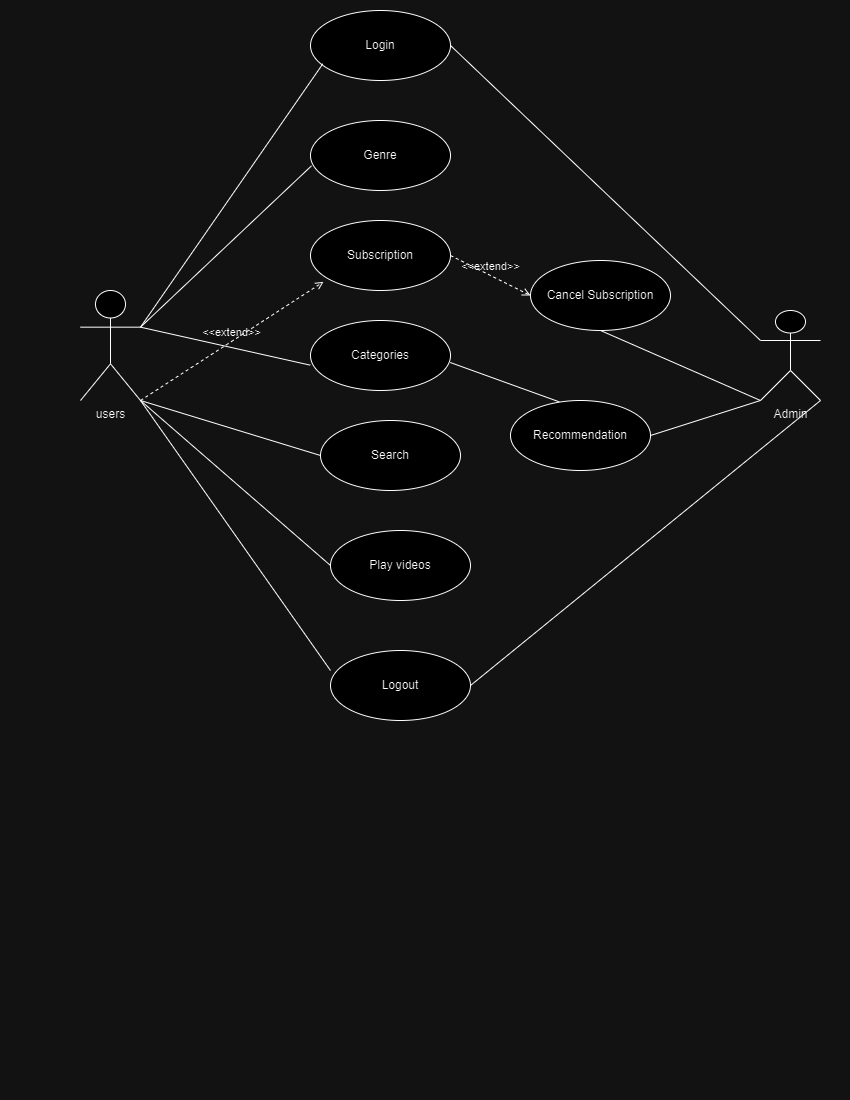

The diagram above was exported from draw.io. Its source (the exported page's mxGraphModel, read from the mxfile embedded in the PNG):
<mxGraphModel dx="794" dy="446" grid="1" gridSize="10" guides="1" tooltips="1" connect="1" arrows="1" fold="1" page="1" pageScale="1" pageWidth="850" pageHeight="1100" math="0" shadow="0">
  <root>
    <mxCell id="0" />
    <mxCell id="1" parent="0" />
    <mxCell id="jAgY9UcuixbAj_BquOgz-1" value="users" style="shape=umlActor;verticalLabelPosition=bottom;verticalAlign=top;html=1;outlineConnect=0;" parent="1" vertex="1">
      <mxGeometry x="80" y="290" width="60" height="110" as="geometry" />
    </mxCell>
    <mxCell id="jAgY9UcuixbAj_BquOgz-2" value="Login" style="ellipse;whiteSpace=wrap;html=1;" parent="1" vertex="1">
      <mxGeometry x="310" y="10" width="140" height="70" as="geometry" />
    </mxCell>
    <mxCell id="jAgY9UcuixbAj_BquOgz-3" value="Categories" style="ellipse;whiteSpace=wrap;html=1;" parent="1" vertex="1">
      <mxGeometry x="310" y="320" width="140" height="70" as="geometry" />
    </mxCell>
    <mxCell id="jAgY9UcuixbAj_BquOgz-4" value="Genre" style="ellipse;whiteSpace=wrap;html=1;" parent="1" vertex="1">
      <mxGeometry x="310" y="120" width="140" height="70" as="geometry" />
    </mxCell>
    <mxCell id="jAgY9UcuixbAj_BquOgz-5" value="Subscription" style="ellipse;whiteSpace=wrap;html=1;" parent="1" vertex="1">
      <mxGeometry x="310" y="220" width="140" height="70" as="geometry" />
    </mxCell>
    <mxCell id="jAgY9UcuixbAj_BquOgz-6" value="Search" style="ellipse;whiteSpace=wrap;html=1;" parent="1" vertex="1">
      <mxGeometry x="320" y="420" width="140" height="70" as="geometry" />
    </mxCell>
    <mxCell id="jAgY9UcuixbAj_BquOgz-7" value="Play videos" style="ellipse;whiteSpace=wrap;html=1;" parent="1" vertex="1">
      <mxGeometry x="330" y="530" width="140" height="70" as="geometry" />
    </mxCell>
    <mxCell id="jAgY9UcuixbAj_BquOgz-8" value="Admin" style="shape=umlActor;verticalLabelPosition=bottom;verticalAlign=top;html=1;" parent="1" vertex="1">
      <mxGeometry x="760" y="310" width="60" height="90" as="geometry" />
    </mxCell>
    <mxCell id="nJuYKrKEa7d8hDbEhW9D-1" value="Logout" style="ellipse;whiteSpace=wrap;html=1;" vertex="1" parent="1">
      <mxGeometry x="330" y="650" width="140" height="70" as="geometry" />
    </mxCell>
    <mxCell id="nJuYKrKEa7d8hDbEhW9D-2" value="Cancel Subscription" style="ellipse;whiteSpace=wrap;html=1;" vertex="1" parent="1">
      <mxGeometry x="530" y="260" width="140" height="70" as="geometry" />
    </mxCell>
    <mxCell id="nJuYKrKEa7d8hDbEhW9D-3" value="Recommendation" style="ellipse;whiteSpace=wrap;html=1;" vertex="1" parent="1">
      <mxGeometry x="510" y="400" width="140" height="70" as="geometry" />
    </mxCell>
    <mxCell id="nJuYKrKEa7d8hDbEhW9D-5" value="" style="endArrow=none;html=1;rounded=0;exitX=1;exitY=0.3333333333333333;exitDx=0;exitDy=0;exitPerimeter=0;entryX=0.088;entryY=0.762;entryDx=0;entryDy=0;entryPerimeter=0;" edge="1" parent="1" source="jAgY9UcuixbAj_BquOgz-1" target="jAgY9UcuixbAj_BquOgz-2">
      <mxGeometry width="50" height="50" relative="1" as="geometry">
        <mxPoint x="340" y="400" as="sourcePoint" />
        <mxPoint x="390" y="350" as="targetPoint" />
      </mxGeometry>
    </mxCell>
    <mxCell id="nJuYKrKEa7d8hDbEhW9D-7" value="" style="endArrow=none;html=1;rounded=0;entryX=-0.002;entryY=0.638;entryDx=0;entryDy=0;entryPerimeter=0;exitX=1;exitY=0.3333333333333333;exitDx=0;exitDy=0;exitPerimeter=0;" edge="1" parent="1" source="jAgY9UcuixbAj_BquOgz-1" target="jAgY9UcuixbAj_BquOgz-3">
      <mxGeometry width="50" height="50" relative="1" as="geometry">
        <mxPoint x="140" y="330" as="sourcePoint" />
        <mxPoint x="390" y="230" as="targetPoint" />
      </mxGeometry>
    </mxCell>
    <mxCell id="nJuYKrKEa7d8hDbEhW9D-11" value="" style="endArrow=none;html=1;rounded=0;exitX=1;exitY=1;exitDx=0;exitDy=0;exitPerimeter=0;entryX=0;entryY=0.5;entryDx=0;entryDy=0;" edge="1" parent="1" source="jAgY9UcuixbAj_BquOgz-1" target="jAgY9UcuixbAj_BquOgz-6">
      <mxGeometry width="50" height="50" relative="1" as="geometry">
        <mxPoint x="340" y="290" as="sourcePoint" />
        <mxPoint x="390" y="240" as="targetPoint" />
      </mxGeometry>
    </mxCell>
    <mxCell id="nJuYKrKEa7d8hDbEhW9D-12" value="" style="endArrow=none;html=1;rounded=0;exitX=1;exitY=0.3333333333333333;exitDx=0;exitDy=0;exitPerimeter=0;entryX=0.007;entryY=0.648;entryDx=0;entryDy=0;entryPerimeter=0;" edge="1" parent="1" source="jAgY9UcuixbAj_BquOgz-1" target="jAgY9UcuixbAj_BquOgz-4">
      <mxGeometry width="50" height="50" relative="1" as="geometry">
        <mxPoint x="310" y="350" as="sourcePoint" />
        <mxPoint x="360" y="300" as="targetPoint" />
      </mxGeometry>
    </mxCell>
    <mxCell id="nJuYKrKEa7d8hDbEhW9D-13" value="" style="endArrow=none;html=1;rounded=0;exitX=1;exitY=1;exitDx=0;exitDy=0;exitPerimeter=0;entryX=0;entryY=0.5;entryDx=0;entryDy=0;" edge="1" parent="1" source="jAgY9UcuixbAj_BquOgz-1" target="jAgY9UcuixbAj_BquOgz-7">
      <mxGeometry width="50" height="50" relative="1" as="geometry">
        <mxPoint x="310" y="520" as="sourcePoint" />
        <mxPoint x="360" y="470" as="targetPoint" />
      </mxGeometry>
    </mxCell>
    <mxCell id="nJuYKrKEa7d8hDbEhW9D-14" value="" style="endArrow=none;html=1;rounded=0;exitX=1;exitY=1;exitDx=0;exitDy=0;exitPerimeter=0;entryX=0;entryY=0.286;entryDx=0;entryDy=0;entryPerimeter=0;" edge="1" parent="1" source="jAgY9UcuixbAj_BquOgz-1" target="nJuYKrKEa7d8hDbEhW9D-1">
      <mxGeometry width="50" height="50" relative="1" as="geometry">
        <mxPoint x="310" y="540" as="sourcePoint" />
        <mxPoint x="360" y="490" as="targetPoint" />
      </mxGeometry>
    </mxCell>
    <mxCell id="nJuYKrKEa7d8hDbEhW9D-15" value="&amp;lt;&amp;lt;extend&amp;gt;&amp;gt;" style="html=1;verticalAlign=bottom;labelBackgroundColor=none;endArrow=open;endFill=0;dashed=1;rounded=0;exitX=1;exitY=1;exitDx=0;exitDy=0;exitPerimeter=0;entryX=0.093;entryY=0.876;entryDx=0;entryDy=0;entryPerimeter=0;" edge="1" parent="1" source="jAgY9UcuixbAj_BquOgz-1" target="jAgY9UcuixbAj_BquOgz-5">
      <mxGeometry width="160" relative="1" as="geometry">
        <mxPoint x="260" y="360" as="sourcePoint" />
        <mxPoint x="420" y="360" as="targetPoint" />
      </mxGeometry>
    </mxCell>
    <mxCell id="nJuYKrKEa7d8hDbEhW9D-16" value="&amp;lt;&amp;lt;extend&amp;gt;&amp;gt;" style="html=1;verticalAlign=bottom;labelBackgroundColor=none;endArrow=open;endFill=0;dashed=1;rounded=0;exitX=1;exitY=0.5;exitDx=0;exitDy=0;entryX=0;entryY=0.5;entryDx=0;entryDy=0;" edge="1" parent="1" source="jAgY9UcuixbAj_BquOgz-5" target="nJuYKrKEa7d8hDbEhW9D-2">
      <mxGeometry width="160" relative="1" as="geometry">
        <mxPoint x="260" y="330" as="sourcePoint" />
        <mxPoint x="420" y="330" as="targetPoint" />
      </mxGeometry>
    </mxCell>
    <mxCell id="nJuYKrKEa7d8hDbEhW9D-17" value="" style="endArrow=none;html=1;rounded=0;entryX=0;entryY=1;entryDx=0;entryDy=0;entryPerimeter=0;exitX=1;exitY=0.5;exitDx=0;exitDy=0;" edge="1" parent="1" source="nJuYKrKEa7d8hDbEhW9D-3" target="jAgY9UcuixbAj_BquOgz-8">
      <mxGeometry width="50" height="50" relative="1" as="geometry">
        <mxPoint x="310" y="360" as="sourcePoint" />
        <mxPoint x="360" y="310" as="targetPoint" />
      </mxGeometry>
    </mxCell>
    <mxCell id="nJuYKrKEa7d8hDbEhW9D-18" value="" style="endArrow=none;html=1;rounded=0;entryX=0;entryY=0.3333333333333333;entryDx=0;entryDy=0;entryPerimeter=0;exitX=1;exitY=0.5;exitDx=0;exitDy=0;" edge="1" parent="1" source="jAgY9UcuixbAj_BquOgz-2" target="jAgY9UcuixbAj_BquOgz-8">
      <mxGeometry width="50" height="50" relative="1" as="geometry">
        <mxPoint x="310" y="410" as="sourcePoint" />
        <mxPoint x="360" y="360" as="targetPoint" />
      </mxGeometry>
    </mxCell>
    <mxCell id="nJuYKrKEa7d8hDbEhW9D-19" value="" style="endArrow=none;html=1;rounded=0;exitX=1;exitY=0.5;exitDx=0;exitDy=0;entryX=1;entryY=1;entryDx=0;entryDy=0;entryPerimeter=0;" edge="1" parent="1" source="nJuYKrKEa7d8hDbEhW9D-1" target="jAgY9UcuixbAj_BquOgz-8">
      <mxGeometry width="50" height="50" relative="1" as="geometry">
        <mxPoint x="410" y="430" as="sourcePoint" />
        <mxPoint x="730" y="370" as="targetPoint" />
      </mxGeometry>
    </mxCell>
    <mxCell id="nJuYKrKEa7d8hDbEhW9D-20" value="" style="endArrow=none;html=1;rounded=0;entryX=0.348;entryY=0.019;entryDx=0;entryDy=0;entryPerimeter=0;exitX=0.998;exitY=0.6;exitDx=0;exitDy=0;exitPerimeter=0;" edge="1" parent="1" source="jAgY9UcuixbAj_BquOgz-3" target="nJuYKrKEa7d8hDbEhW9D-3">
      <mxGeometry width="50" height="50" relative="1" as="geometry">
        <mxPoint x="410" y="430" as="sourcePoint" />
        <mxPoint x="460" y="380" as="targetPoint" />
      </mxGeometry>
    </mxCell>
    <mxCell id="nJuYKrKEa7d8hDbEhW9D-21" value="" style="endArrow=none;html=1;rounded=0;exitX=0;exitY=1;exitDx=0;exitDy=0;exitPerimeter=0;entryX=0.5;entryY=1;entryDx=0;entryDy=0;" edge="1" parent="1" source="jAgY9UcuixbAj_BquOgz-8" target="nJuYKrKEa7d8hDbEhW9D-2">
      <mxGeometry width="50" height="50" relative="1" as="geometry">
        <mxPoint x="410" y="310" as="sourcePoint" />
        <mxPoint x="600" y="310" as="targetPoint" />
      </mxGeometry>
    </mxCell>
  </root>
</mxGraphModel>